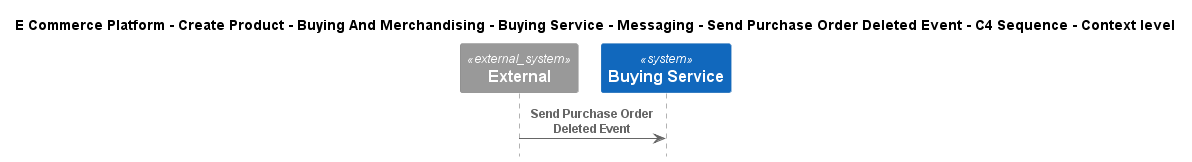

The diagram above was rendered by PlantUML. Its source (embedded in the PNG):
@startuml
!include ..\..\..\..\..\..\..\..\..\.c4s\C4_Sequence.puml

title E Commerce Platform - Create Product - Buying And Merchandising - Buying Service - Messaging - Send Purchase Order Deleted Event - C4 Sequence - Context level

System_Ext(C4InterFlow.SoftwareSystems.ExternalSystem, "External", "")
System(ECommercePlatform.CreateProduct.BuyingAndMerchandising.SoftwareSystems.BuyingService, "Buying Service", "")

Rel(C4InterFlow.SoftwareSystems.ExternalSystem, ECommercePlatform.CreateProduct.BuyingAndMerchandising.SoftwareSystems.BuyingService, "Send Purchase Order Deleted Event")


@enduml